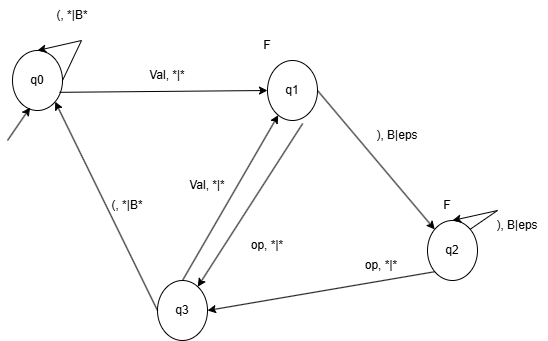

The diagram above was exported from draw.io. Its source (the exported page's mxGraphModel, read from the mxfile embedded in the PNG):
<mxGraphModel dx="1042" dy="562" grid="1" gridSize="10" guides="1" tooltips="1" connect="1" arrows="1" fold="1" page="1" pageScale="1" pageWidth="827" pageHeight="1169" math="0" shadow="0">
  <root>
    <mxCell id="0" />
    <mxCell id="1" parent="0" />
    <mxCell id="0wp01SxUmltdaAvXJA_6-1" parent="1" style="ellipse;whiteSpace=wrap;html=1;" value="q0" vertex="1">
      <mxGeometry height="60" width="50" x="15" y="240" as="geometry" />
    </mxCell>
    <mxCell id="0wp01SxUmltdaAvXJA_6-3" edge="1" parent="1" style="endArrow=classic;html=1;rounded=0;entryX=0.352;entryY=0.95;entryDx=0;entryDy=0;entryPerimeter=0;" target="0wp01SxUmltdaAvXJA_6-1" value="">
      <mxGeometry height="50" relative="1" width="50" as="geometry">
        <mxPoint x="10" y="330" as="sourcePoint" />
        <mxPoint x="440" y="270" as="targetPoint" />
      </mxGeometry>
    </mxCell>
    <mxCell id="0wp01SxUmltdaAvXJA_6-7" parent="1" style="ellipse;whiteSpace=wrap;html=1;" value="q1" vertex="1">
      <mxGeometry height="60" width="50" x="270" y="250" as="geometry" />
    </mxCell>
    <mxCell id="0wp01SxUmltdaAvXJA_6-12" edge="1" parent="1" style="edgeStyle=orthogonalEdgeStyle;rounded=0;orthogonalLoop=1;jettySize=auto;html=1;exitX=0.5;exitY=1;exitDx=0;exitDy=0;">
      <mxGeometry relative="1" as="geometry">
        <mxPoint x="100" y="370" as="sourcePoint" />
        <mxPoint x="100" y="370" as="targetPoint" />
      </mxGeometry>
    </mxCell>
    <mxCell id="0wp01SxUmltdaAvXJA_6-14" parent="1" style="text;html=1;whiteSpace=wrap;strokeColor=none;fillColor=none;align=center;verticalAlign=middle;rounded=0;" value="(, *|B*" vertex="1">
      <mxGeometry height="30" width="60" x="45" y="190" as="geometry" />
    </mxCell>
    <mxCell id="0wp01SxUmltdaAvXJA_6-19" edge="1" parent="1" source="0wp01SxUmltdaAvXJA_6-7" style="endArrow=classic;html=1;rounded=0;exitX=1;exitY=0.5;exitDx=0;exitDy=0;" target="0wp01SxUmltdaAvXJA_6-24" value="">
      <mxGeometry height="50" relative="1" width="50" as="geometry">
        <mxPoint x="390" y="320" as="sourcePoint" />
        <mxPoint x="450" y="280" as="targetPoint" />
      </mxGeometry>
    </mxCell>
    <mxCell id="0wp01SxUmltdaAvXJA_6-20" parent="1" style="text;html=1;whiteSpace=wrap;strokeColor=none;fillColor=none;align=center;verticalAlign=middle;rounded=0;" value="), B|eps" vertex="1">
      <mxGeometry height="30" width="60" x="370" y="310" as="geometry" />
    </mxCell>
    <mxCell id="0wp01SxUmltdaAvXJA_6-24" parent="1" style="ellipse;whiteSpace=wrap;html=1;" value="q2" vertex="1">
      <mxGeometry height="60" width="50" x="430" y="410" as="geometry" />
    </mxCell>
    <mxCell id="0wp01SxUmltdaAvXJA_6-25" edge="1" parent="1" source="0wp01SxUmltdaAvXJA_6-24" style="endArrow=classic;html=1;rounded=0;exitX=1;exitY=0;exitDx=0;exitDy=0;entryX=0.5;entryY=0;entryDx=0;entryDy=0;" target="0wp01SxUmltdaAvXJA_6-24" value="">
      <mxGeometry height="50" relative="1" width="50" as="geometry">
        <Array as="points">
          <mxPoint x="500" y="400" />
        </Array>
        <mxPoint x="370" y="460" as="sourcePoint" />
        <mxPoint x="455" y="320" as="targetPoint" />
      </mxGeometry>
    </mxCell>
    <mxCell id="0wp01SxUmltdaAvXJA_6-29" parent="1" style="text;html=1;whiteSpace=wrap;strokeColor=none;fillColor=none;align=center;verticalAlign=middle;rounded=0;" value="), B|eps" vertex="1">
      <mxGeometry height="30" width="60" x="490" y="400" as="geometry" />
    </mxCell>
    <mxCell id="0wp01SxUmltdaAvXJA_6-30" parent="1" style="ellipse;whiteSpace=wrap;html=1;" value="q3" vertex="1">
      <mxGeometry height="60" width="50" x="160" y="470" as="geometry" />
    </mxCell>
    <mxCell id="0wp01SxUmltdaAvXJA_6-31" edge="1" parent="1" source="0wp01SxUmltdaAvXJA_6-24" style="endArrow=classic;html=1;rounded=0;exitX=0;exitY=1;exitDx=0;exitDy=0;entryX=1;entryY=0.5;entryDx=0;entryDy=0;" target="0wp01SxUmltdaAvXJA_6-30" value="">
      <mxGeometry height="50" relative="1" width="50" as="geometry">
        <mxPoint x="390" y="420" as="sourcePoint" />
        <mxPoint x="440" y="370" as="targetPoint" />
      </mxGeometry>
    </mxCell>
    <mxCell id="0wp01SxUmltdaAvXJA_6-32" parent="1" style="text;html=1;whiteSpace=wrap;strokeColor=none;fillColor=none;align=center;verticalAlign=middle;rounded=0;" value="op, *|*" vertex="1">
      <mxGeometry height="30" width="60" x="354" y="440" as="geometry" />
    </mxCell>
    <mxCell id="0wp01SxUmltdaAvXJA_6-33" edge="1" parent="1" source="0wp01SxUmltdaAvXJA_6-30" style="endArrow=classic;html=1;rounded=0;exitX=0;exitY=0.5;exitDx=0;exitDy=0;entryX=1;entryY=1;entryDx=0;entryDy=0;" target="0wp01SxUmltdaAvXJA_6-1" value="">
      <mxGeometry height="50" relative="1" width="50" as="geometry">
        <mxPoint x="390" y="420" as="sourcePoint" />
        <mxPoint x="87.79999999999995" y="488.20000000000005" as="targetPoint" />
      </mxGeometry>
    </mxCell>
    <mxCell id="0wp01SxUmltdaAvXJA_6-34" parent="1" style="text;html=1;whiteSpace=wrap;strokeColor=none;fillColor=none;align=center;verticalAlign=middle;rounded=0;" value="(, *|B*" vertex="1">
      <mxGeometry height="30" width="60" x="100" y="380" as="geometry" />
    </mxCell>
    <mxCell id="f3vkw1mW_xYVYyRRKzel-1" parent="1" style="text;html=1;whiteSpace=wrap;strokeColor=none;fillColor=none;align=center;verticalAlign=middle;rounded=0;" value="F" vertex="1">
      <mxGeometry height="30" width="60" x="240" y="220" as="geometry" />
    </mxCell>
    <mxCell id="f3vkw1mW_xYVYyRRKzel-3" parent="1" style="text;html=1;whiteSpace=wrap;strokeColor=none;fillColor=none;align=center;verticalAlign=middle;rounded=0;" value="F" vertex="1">
      <mxGeometry height="30" width="60" x="420" y="380" as="geometry" />
    </mxCell>
    <mxCell id="f3vkw1mW_xYVYyRRKzel-4" edge="1" parent="1" source="0wp01SxUmltdaAvXJA_6-1" style="endArrow=classic;html=1;rounded=0;entryX=0.5;entryY=0;entryDx=0;entryDy=0;exitX=1;exitY=0.5;exitDx=0;exitDy=0;" target="0wp01SxUmltdaAvXJA_6-1" value="">
      <mxGeometry height="50" relative="1" width="50" as="geometry">
        <Array as="points">
          <mxPoint x="84" y="230" />
        </Array>
        <mxPoint x="70" y="270" as="sourcePoint" />
        <mxPoint x="60" y="240" as="targetPoint" />
      </mxGeometry>
    </mxCell>
    <mxCell id="f3vkw1mW_xYVYyRRKzel-9" edge="1" parent="1" source="0wp01SxUmltdaAvXJA_6-30" style="endArrow=classic;html=1;rounded=0;exitX=0.5;exitY=0;exitDx=0;exitDy=0;" target="0wp01SxUmltdaAvXJA_6-7" value="">
      <mxGeometry height="50" relative="1" width="50" as="geometry">
        <mxPoint x="390" y="420" as="sourcePoint" />
        <mxPoint x="440" y="370" as="targetPoint" />
      </mxGeometry>
    </mxCell>
    <mxCell id="f3vkw1mW_xYVYyRRKzel-14" edge="1" parent="1" source="0wp01SxUmltdaAvXJA_6-7" style="endArrow=classic;html=1;rounded=0;exitX=0.704;exitY=1.05;exitDx=0;exitDy=0;exitPerimeter=0;" target="0wp01SxUmltdaAvXJA_6-30" value="">
      <mxGeometry height="50" relative="1" width="50" as="geometry">
        <mxPoint x="390" y="420" as="sourcePoint" />
        <mxPoint x="440" y="370" as="targetPoint" />
      </mxGeometry>
    </mxCell>
    <mxCell id="f3vkw1mW_xYVYyRRKzel-15" parent="1" style="text;html=1;whiteSpace=wrap;strokeColor=none;fillColor=none;align=center;verticalAlign=middle;rounded=0;" value="op, *|*" vertex="1">
      <mxGeometry height="30" width="60" x="240" y="420" as="geometry" />
    </mxCell>
    <mxCell id="_YqV_kbwWxcwDnp_5Y9Q-1" edge="1" parent="1" source="0wp01SxUmltdaAvXJA_6-1" style="endArrow=classic;html=1;rounded=0;exitX=0.94;exitY=0.697;exitDx=0;exitDy=0;exitPerimeter=0;entryX=0;entryY=0.5;entryDx=0;entryDy=0;" target="0wp01SxUmltdaAvXJA_6-7" value="">
      <mxGeometry height="50" relative="1" width="50" as="geometry">
        <mxPoint x="390" y="420" as="sourcePoint" />
        <mxPoint x="440" y="370" as="targetPoint" />
      </mxGeometry>
    </mxCell>
    <mxCell id="_YqV_kbwWxcwDnp_5Y9Q-2" parent="1" style="text;html=1;whiteSpace=wrap;strokeColor=none;fillColor=none;align=center;verticalAlign=middle;rounded=0;" value="Val, *|*" vertex="1">
      <mxGeometry height="30" width="60" x="140" y="250" as="geometry" />
    </mxCell>
    <mxCell id="_YqV_kbwWxcwDnp_5Y9Q-3" parent="1" style="text;html=1;whiteSpace=wrap;strokeColor=none;fillColor=none;align=center;verticalAlign=middle;rounded=0;" value="Val, *|*" vertex="1">
      <mxGeometry height="30" width="60" x="180" y="360" as="geometry" />
    </mxCell>
  </root>
</mxGraphModel>